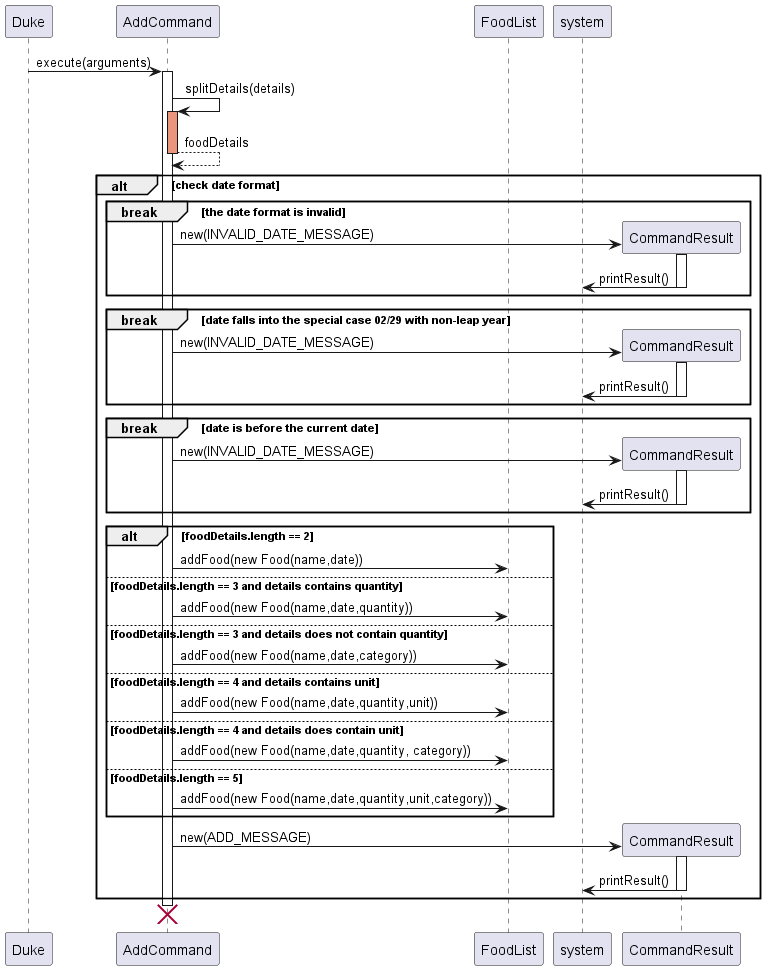

The diagram above was rendered by PlantUML. Its source (embedded in the PNG):
@startuml
'https://plantuml.com/sequence-diagram

participant Duke
participant AddCommand
participant FoodList as foodList

Duke -> AddCommand: execute(arguments)
activate AddCommand
AddCommand -> AddCommand: splitDetails(details)
activate AddCommand #DarkSalmon
AddCommand --> AddCommand: foodDetails
deactivate

alt check date format
break the date format is invalid
create CommandResult
AddCommand -> CommandResult: new(INVALID_DATE_MESSAGE)
activate CommandResult
CommandResult -> system: printResult()
deactivate
end

break date falls into the special case 02/29 with non-leap year
create CommandResult
AddCommand -> CommandResult: new(INVALID_DATE_MESSAGE)
activate CommandResult
CommandResult -> system: printResult()
deactivate

end

activate AddCommand
break date is before the current date
create CommandResult
AddCommand -> CommandResult: new(INVALID_DATE_MESSAGE)
activate CommandResult
CommandResult -> system: printResult()
deactivate
end

activate AddCommand
alt foodDetails.length == 2
foodList <- AddCommand: addFood(new Food(name,date))

else foodDetails.length == 3 and details contains quantity
foodList <- AddCommand: addFood(new Food(name,date,quantity))
else foodDetails.length == 3 and details does not contain quantity
foodList <- AddCommand: addFood(new Food(name,date,category))
else foodDetails.length == 4 and details contains unit
foodList <- AddCommand: addFood(new Food(name,date,quantity,unit))
else foodDetails.length == 4 and details does contain unit
foodList <- AddCommand: addFood(new Food(name,date,quantity, category))
else foodDetails.length == 5
foodList <- AddCommand: addFood(new Food(name,date,quantity,unit,category))
end
participant CommandResult
create CommandResult
AddCommand -> CommandResult: new(ADD_MESSAGE)
activate CommandResult
CommandResult -> system: printResult()
deactivate



end




destroy AddCommand

@enduml